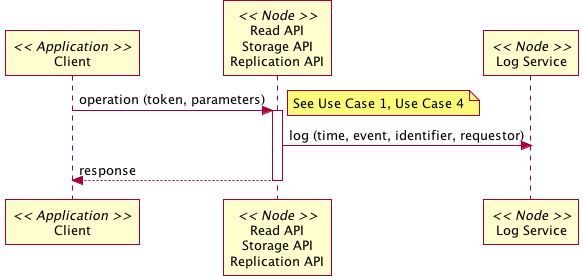

The diagram above was rendered by PlantUML. Its source (embedded in the PNG):
@startuml images/16_seq.png

participant "Client" as app_client << Application >>
participant "Read API\nStorage API\nReplication API" as m_crud << Node >>
participant "Log Service" as m_log << Node >>
app_client -> m_crud: operation (token, parameters)
note right
  See Use Case 1, Use Case 4
end note
activate m_crud
m_crud -> m_log: log (time, event, identifier, requestor)
m_crud --> app_client: response
deactivate m_crud
@enduml